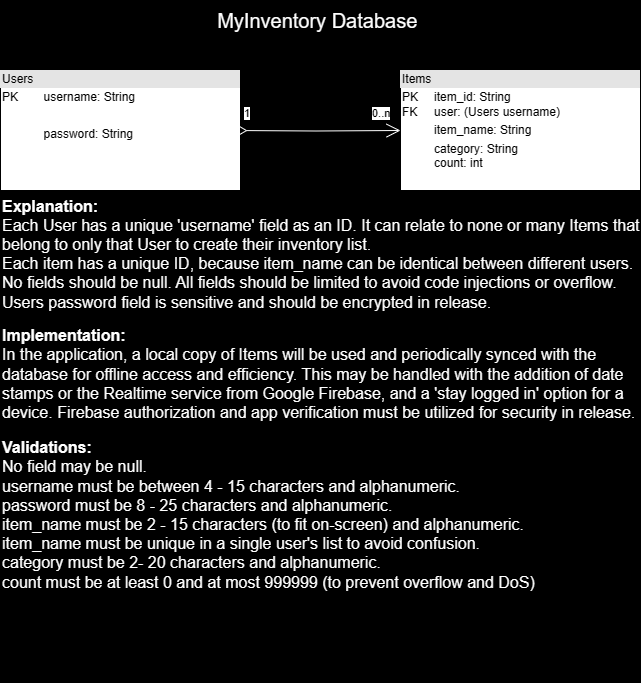

The diagram above was exported from draw.io. Its source (the exported page's mxGraphModel, read from the mxfile embedded in the PNG):
<mxGraphModel dx="1002" dy="631" grid="1" gridSize="10" guides="1" tooltips="1" connect="1" arrows="1" fold="1" page="1" pageScale="1" pageWidth="850" pageHeight="1100" background="#000000" math="0" shadow="0">
  <root>
    <mxCell id="0" />
    <mxCell id="1" parent="0" />
    <mxCell id="YmNx3svT2kDUpUK_E0kM-6" value="&lt;div style=&quot;box-sizing:border-box;width:100%;background:#e4e4e4;padding:2px;&quot;&gt;Users&lt;/div&gt;&lt;table style=&quot;width:100%;font-size:1em;&quot; cellpadding=&quot;2&quot; cellspacing=&quot;0&quot;&gt;&lt;tbody&gt;&lt;tr&gt;&lt;td&gt;PK&lt;/td&gt;&lt;td&gt;username: String&lt;/td&gt;&lt;/tr&gt;&lt;tr&gt;&lt;td&gt;&lt;br&gt;&lt;/td&gt;&lt;td&gt;&lt;br&gt;&lt;/td&gt;&lt;/tr&gt;&lt;tr&gt;&lt;td&gt;&lt;/td&gt;&lt;td&gt;password: String&lt;/td&gt;&lt;/tr&gt;&lt;/tbody&gt;&lt;/table&gt;" style="verticalAlign=top;align=left;overflow=fill;html=1;whiteSpace=wrap;" parent="1" vertex="1">
      <mxGeometry x="120" y="110" width="240" height="120" as="geometry" />
    </mxCell>
    <mxCell id="YmNx3svT2kDUpUK_E0kM-7" value="&lt;div style=&quot;box-sizing:border-box;width:100%;background:#e4e4e4;padding:2px;&quot;&gt;Items&lt;/div&gt;&lt;table style=&quot;width:100%;font-size:1em;&quot; cellpadding=&quot;2&quot; cellspacing=&quot;0&quot;&gt;&lt;tbody&gt;&lt;tr&gt;&lt;td&gt;PK&lt;br&gt;FK&lt;/td&gt;&lt;td&gt;item_id: String&lt;br&gt;user: (Users username)&lt;/td&gt;&lt;/tr&gt;&lt;tr&gt;&lt;td&gt;&lt;br&gt;&lt;/td&gt;&lt;td&gt;item_name: String&lt;/td&gt;&lt;/tr&gt;&lt;tr&gt;&lt;td&gt;&lt;/td&gt;&lt;td&gt;category: String&lt;br&gt;count: int&lt;/td&gt;&lt;/tr&gt;&lt;/tbody&gt;&lt;/table&gt;" style="verticalAlign=top;align=left;overflow=fill;html=1;whiteSpace=wrap;" parent="1" vertex="1">
      <mxGeometry x="520" y="110" width="240" height="120" as="geometry" />
    </mxCell>
    <mxCell id="YmNx3svT2kDUpUK_E0kM-8" value="" style="endArrow=open;html=1;endSize=12;startArrow=diamondThin;startSize=14;startFill=0;edgeStyle=orthogonalEdgeStyle;rounded=0;entryX=0;entryY=0.5;entryDx=0;entryDy=0;strokeColor=#FFFFFF;" parent="1" target="YmNx3svT2kDUpUK_E0kM-7" edge="1">
      <mxGeometry relative="1" as="geometry">
        <mxPoint x="350" y="170" as="sourcePoint" />
        <mxPoint x="480" y="170" as="targetPoint" />
      </mxGeometry>
    </mxCell>
    <mxCell id="YmNx3svT2kDUpUK_E0kM-9" value="0..n" style="edgeLabel;resizable=0;html=1;align=left;verticalAlign=top;" parent="YmNx3svT2kDUpUK_E0kM-8" connectable="0" vertex="1">
      <mxGeometry x="-1" relative="1" as="geometry">
        <mxPoint x="140" y="-30" as="offset" />
      </mxGeometry>
    </mxCell>
    <mxCell id="YmNx3svT2kDUpUK_E0kM-10" value="1" style="edgeLabel;resizable=0;html=1;align=right;verticalAlign=top;" parent="YmNx3svT2kDUpUK_E0kM-8" connectable="0" vertex="1">
      <mxGeometry x="1" relative="1" as="geometry">
        <mxPoint x="-150" y="-30" as="offset" />
      </mxGeometry>
    </mxCell>
    <mxCell id="YmNx3svT2kDUpUK_E0kM-11" value="&lt;font color=&quot;#ffffff&quot; style=&quot;font-size: 20px;&quot;&gt;MyInventory Database&amp;nbsp;&lt;/font&gt;" style="text;strokeColor=none;align=center;fillColor=none;html=1;verticalAlign=middle;whiteSpace=wrap;rounded=0;" parent="1" vertex="1">
      <mxGeometry x="160" y="40" width="560" height="40" as="geometry" />
    </mxCell>
    <mxCell id="YmNx3svT2kDUpUK_E0kM-12" value="&lt;div&gt;&lt;font color=&quot;#ffffff&quot; style=&quot;font-size: 16px;&quot;&gt;&lt;b&gt;Explanation:&lt;/b&gt;&lt;/font&gt;&lt;/div&gt;&lt;font color=&quot;#ffffff&quot; style=&quot;font-size: 16px;&quot;&gt;Each User has a unique 'username' field as an ID. It can relate to none or many Items that belong to only that User to create their inventory list.&amp;nbsp;&lt;/font&gt;&lt;div&gt;&lt;font color=&quot;#ffffff&quot; style=&quot;font-size: 16px;&quot;&gt;Each item has a unique ID, because item_name can be identical between different users.&lt;/font&gt;&lt;/div&gt;&lt;div&gt;&lt;div&gt;&lt;span style=&quot;font-size: 16px; color: rgb(255, 255, 255); background-color: initial;&quot;&gt;No fields should be null. All fields should be limited to avoid code injections or overflow.&lt;/span&gt;&lt;br&gt;&lt;/div&gt;&lt;/div&gt;&lt;div&gt;&lt;span style=&quot;font-size: 16px; color: rgb(255, 255, 255); background-color: initial;&quot;&gt;Users password field is sensitive and should be encrypted in release.&lt;/span&gt;&lt;/div&gt;&lt;div&gt;User&lt;/div&gt;&lt;div&gt;&lt;span style=&quot;font-size: 16px; color: rgb(255, 255, 255); background-color: initial;&quot;&gt;&lt;br&gt;&lt;/span&gt;&lt;/div&gt;&lt;div&gt;&lt;span style=&quot;font-size: 16px; color: rgb(255, 255, 255); background-color: initial;&quot;&gt;&lt;br&gt;&lt;/span&gt;&lt;/div&gt;" style="text;strokeColor=none;align=left;fillColor=none;html=1;verticalAlign=middle;whiteSpace=wrap;rounded=0;" parent="1" vertex="1">
      <mxGeometry x="120" y="280" width="640" height="80" as="geometry" />
    </mxCell>
    <mxCell id="idiwj402PVE0yUXA_UCM-1" value="&lt;font color=&quot;#ffffff&quot;&gt;&lt;span style=&quot;font-size: 16px;&quot;&gt;&lt;b&gt;Implementation:&lt;/b&gt;&lt;br&gt;In the application, a local copy of Items will be used and periodically synced with the database for offline access and efficiency. This may be handled with the addition of date stamps or the Realtime service from Google Firebase, and a 'stay logged in' option for a device. Firebase authorization and app verification must be utilized for security in release.&lt;/span&gt;&lt;/font&gt;&lt;div&gt;&lt;div&gt;&lt;font color=&quot;#ffffff&quot;&gt;&lt;span style=&quot;font-size: 16px;&quot;&gt;&lt;br&gt;&lt;/span&gt;&lt;/font&gt;&lt;/div&gt;&lt;div&gt;&lt;br&gt;&lt;/div&gt;&lt;div&gt;&lt;font color=&quot;#ffffff&quot;&gt;&lt;span style=&quot;font-size: 16px;&quot;&gt;&lt;br&gt;&lt;/span&gt;&lt;/font&gt;&lt;/div&gt;&lt;/div&gt;" style="text;strokeColor=none;align=left;fillColor=none;html=1;verticalAlign=middle;whiteSpace=wrap;rounded=0;" parent="1" vertex="1">
      <mxGeometry x="120" y="400" width="640" height="80" as="geometry" />
    </mxCell>
    <mxCell id="idiwj402PVE0yUXA_UCM-2" value="&lt;font color=&quot;#ffffff&quot;&gt;&lt;span style=&quot;font-size: 16px;&quot;&gt;&lt;b&gt;Validations:&lt;/b&gt;&lt;br&gt;No field may be null.&lt;/span&gt;&lt;/font&gt;&lt;div&gt;&lt;font color=&quot;#ffffff&quot;&gt;&lt;span style=&quot;font-size: 16px;&quot;&gt;username must be between 4 - 15 characters and alphanumeric.&lt;/span&gt;&lt;/font&gt;&lt;/div&gt;&lt;div&gt;&lt;font color=&quot;#ffffff&quot;&gt;&lt;span style=&quot;font-size: 16px;&quot;&gt;password must be 8 - 25 characters and alphanumeric.&lt;/span&gt;&lt;/font&gt;&lt;/div&gt;&lt;div&gt;&lt;font color=&quot;#ffffff&quot;&gt;&lt;span style=&quot;font-size: 16px;&quot;&gt;item_name must be 2 - 15 characters (to fit on-screen) and alphanumeric.&lt;/span&gt;&lt;/font&gt;&lt;/div&gt;&lt;div&gt;&lt;font color=&quot;#ffffff&quot;&gt;&lt;span style=&quot;font-size: 16px;&quot;&gt;item_name must be unique in a single user's list to avoid confusion.&lt;/span&gt;&lt;/font&gt;&lt;/div&gt;&lt;div&gt;&lt;font color=&quot;#ffffff&quot;&gt;&lt;span style=&quot;font-size: 16px;&quot;&gt;category must be 2- 20 characters and alphanumeric.&lt;/span&gt;&lt;/font&gt;&lt;/div&gt;&lt;div&gt;&lt;font color=&quot;#ffffff&quot;&gt;&lt;span style=&quot;font-size: 16px;&quot;&gt;count must be at least 0 and at most 999999 (to prevent overflow and DoS)&lt;/span&gt;&lt;/font&gt;&lt;/div&gt;&lt;div&gt;&lt;font color=&quot;#ffffff&quot;&gt;&lt;span style=&quot;font-size: 16px;&quot;&gt;&lt;br&gt;&lt;/span&gt;&lt;/font&gt;&lt;div&gt;&lt;font color=&quot;#ffffff&quot;&gt;&lt;span style=&quot;font-size: 16px;&quot;&gt;&lt;br&gt;&lt;/span&gt;&lt;/font&gt;&lt;/div&gt;&lt;div&gt;&lt;br&gt;&lt;/div&gt;&lt;div&gt;&lt;font color=&quot;#ffffff&quot;&gt;&lt;span style=&quot;font-size: 16px;&quot;&gt;&lt;br&gt;&lt;/span&gt;&lt;/font&gt;&lt;/div&gt;&lt;/div&gt;&lt;div&gt;&lt;font color=&quot;#ffffff&quot;&gt;&lt;span style=&quot;font-size: 16px;&quot;&gt;&lt;br&gt;&lt;/span&gt;&lt;/font&gt;&lt;/div&gt;" style="text;strokeColor=none;align=left;fillColor=none;html=1;verticalAlign=middle;whiteSpace=wrap;rounded=0;" parent="1" vertex="1">
      <mxGeometry x="120" y="560" width="640" height="80" as="geometry" />
    </mxCell>
  </root>
</mxGraphModel>